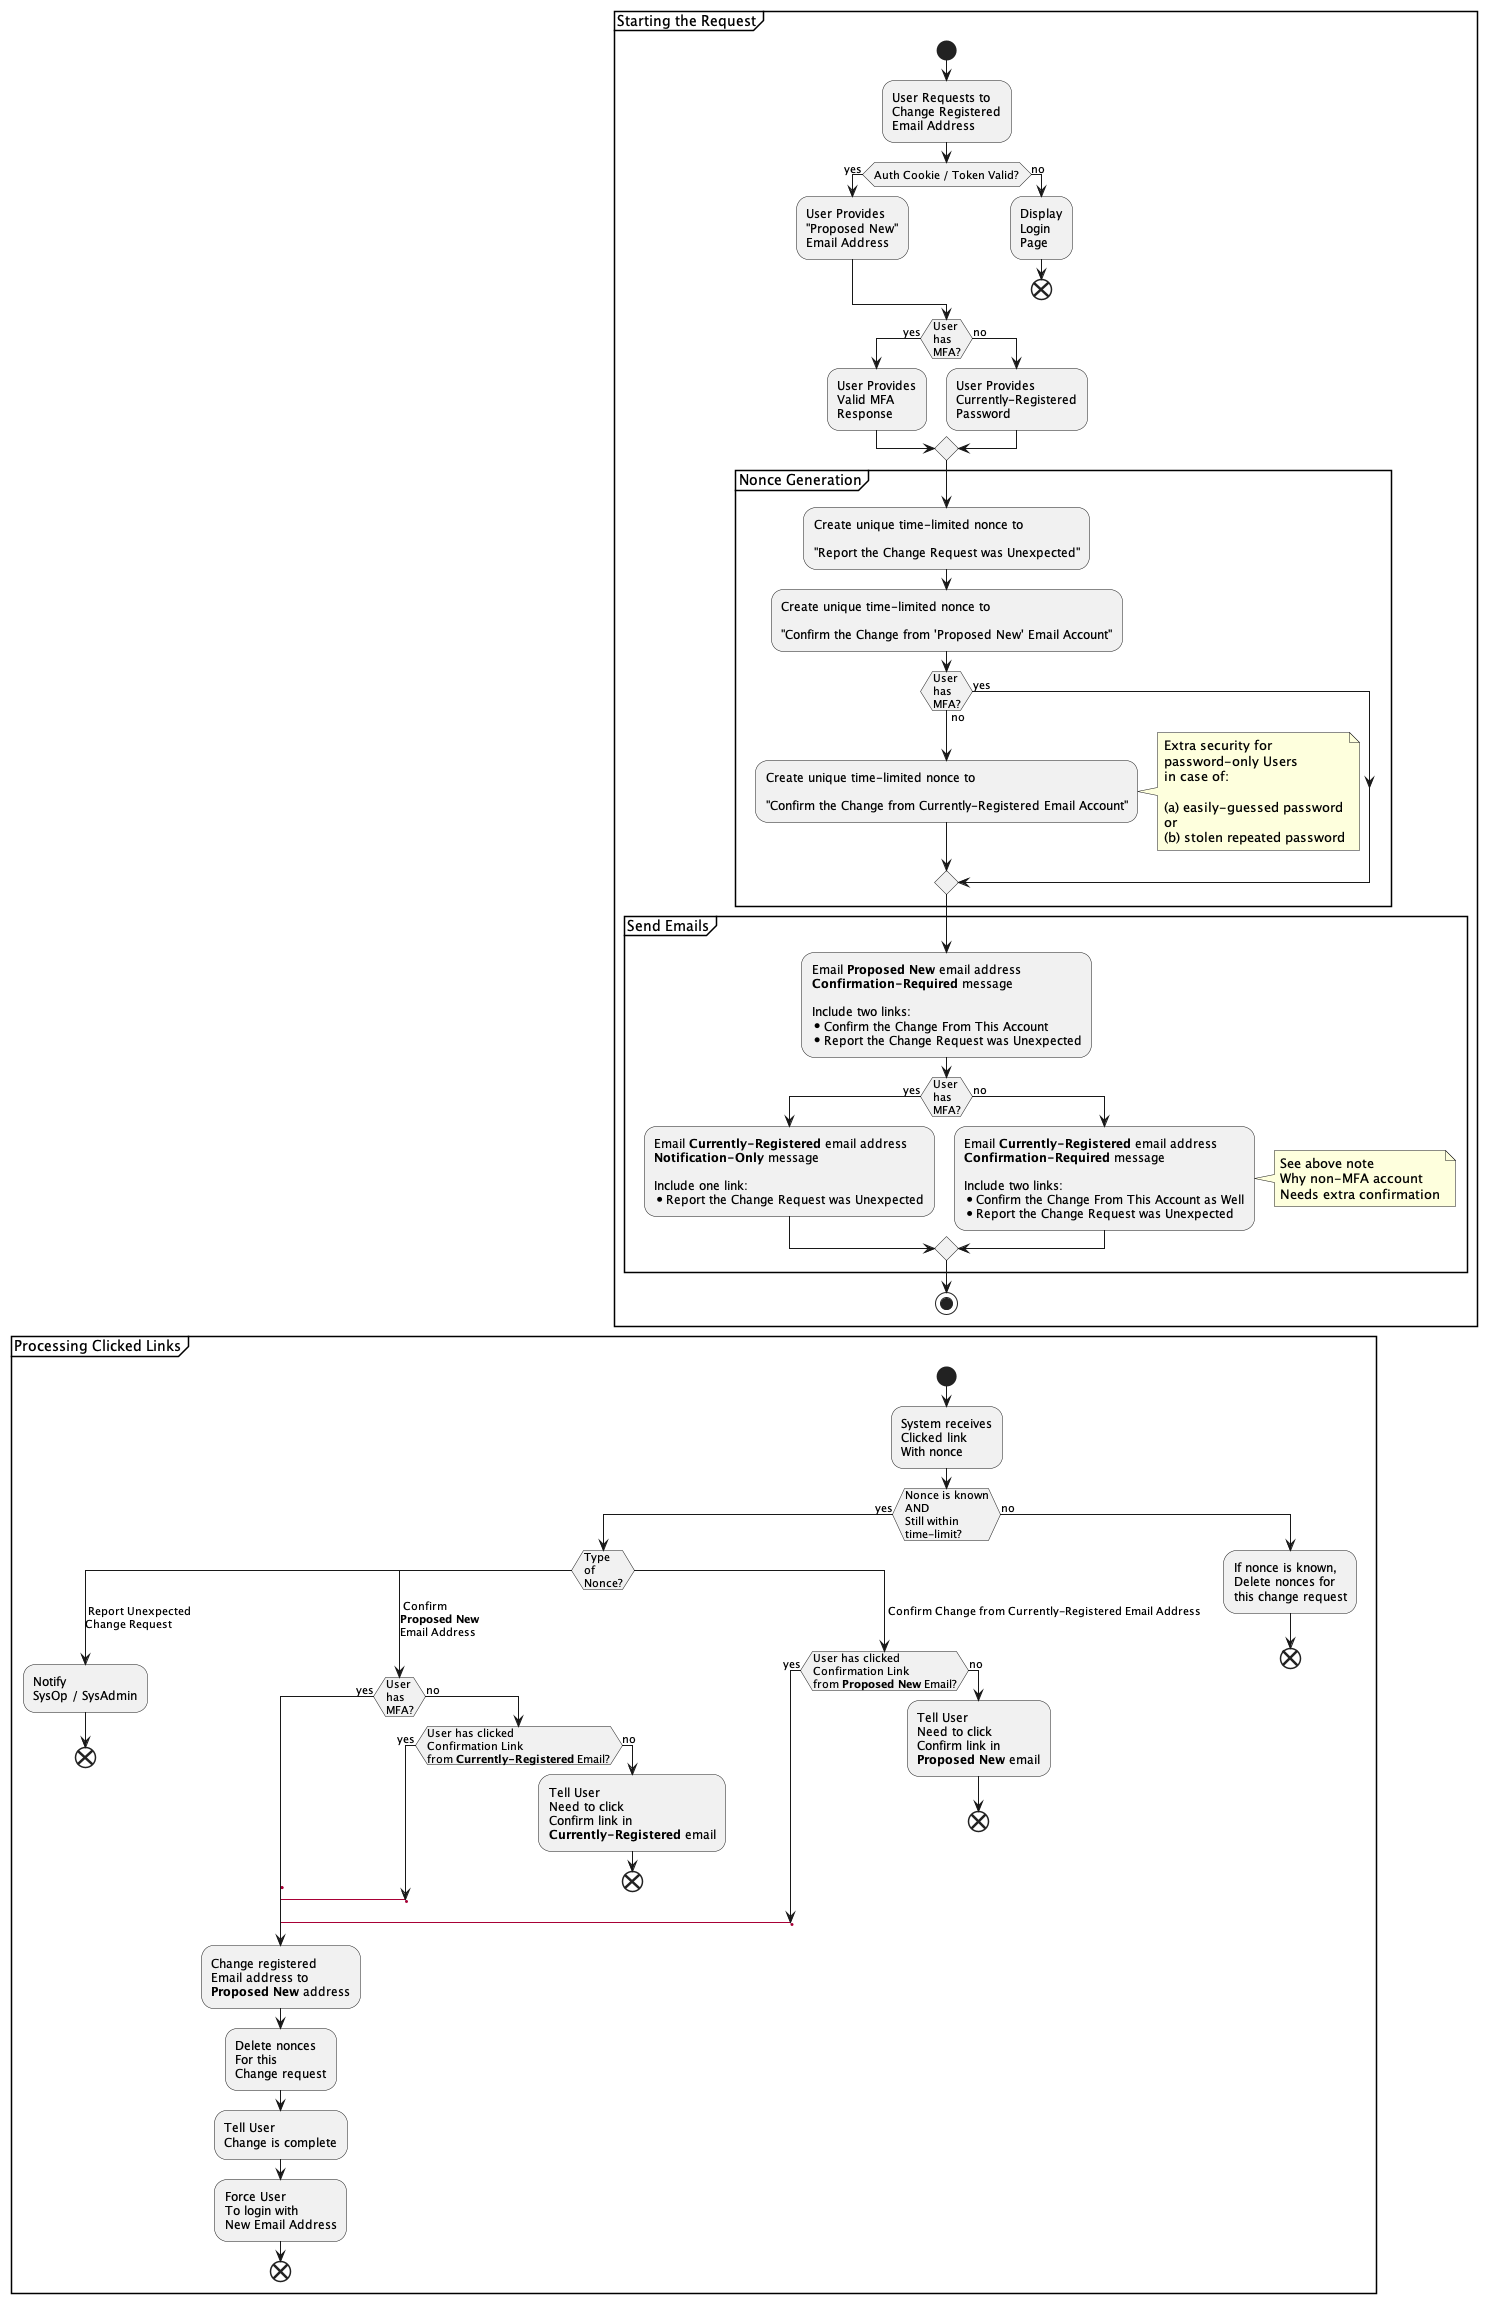

The diagram above was rendered by PlantUML. Its source (embedded in the PNG):
@startuml
group Starting the Request
    start
    :User Requests to\nChange Registered\nEmail Address;

    if (Auth Cookie / Token Valid?) then (yes)
    :User Provides\n"Proposed New"\nEmail Address;
    else (no)
    :Display\nLogin\nPage;
    end
    endif

    if (User\nhas\nMFA?) then (yes)
        :User Provides\nValid MFA\nResponse;
    else (no)
        :User Provides\nCurrently-Registered\nPassword;
    endif

    partition "Nonce Generation" {
        :Create unique time-limited nonce to\n\n"Report the Change Request was Unexpected";
        :Create unique time-limited nonce to\n\n"Confirm the Change from 'Proposed New' Email Account";
        
        if (User\nhas\nMFA?) then (yes)
        else (no)
            :Create unique time-limited nonce to\n\n"Confirm the Change from Currently-Registered Email Account";
            note right
                Extra security for 
                password-only Users 
                in case of:
                
                (a) easily-guessed password
                or
                (b) stolen repeated password
            end note
        endif
    }
    partition "Send Emails" {
        :Email **Proposed New** email address 
        **Confirmation-Required** message

        Include two links:
        * Confirm the Change From This Account
        * Report the Change Request was Unexpected;

        if (User\nhas\nMFA?) then (yes)
            :Email **Currently-Registered** email address
            **Notification-Only** message
            
            Include one link:
            * Report the Change Request was Unexpected;
        else (no)
            :Email **Currently-Registered** email address 
            **Confirmation-Required** message

            Include two links:
            * Confirm the Change From This Account as Well
            * Report the Change Request was Unexpected;

            note right
                See above note
                Why non-MFA account
                Needs extra confirmation
            end note
        endif
    }
    stop
end group

group "Processing Clicked Links"
    start
    :System receives
    Clicked link
    With nonce;
    if (Nonce is known\nAND\nStill within\ntime-limit?) then (yes)
        switch (Type\nof\nNonce?)
        case ( Report Unexpected\nChange Request )
            :Notify
            SysOp / SysAdmin;
            end
        case ( Confirm\n**Proposed New**\nEmail Address )
            if (User\nhas\nMFA?) then (yes)
                label sp_lab5
                label sp_lab4
                label sp_lab3
                label sp_lab2
                label sp_lab1
                label sp_lab0
                'real label
                label complete_change
                :Change registered
                Email address to
                **Proposed New** address;
                :Delete nonces
                For this
                Change request;
                :Tell User
                Change is complete;
                :Force User
                To login with
                New Email Address;
                end
            else (no)
                if (User has clicked\nConfirmation Link\nfrom **Currently-Registered** Email?) then (yes)
                    label sp_lab10
                    label sp_lab11
                    label sp_lab12
                    label sp_lab13
                    goto sp_lab0
                else (no)
                    :Tell User
                    Need to click
                    Confirm link in
                    **Currently-Registered** email;
                    end
                endif
            endif
        case ( Confirm Change from Currently-Registered Email Address )
            if (User has clicked\nConfirmation Link\nfrom **Proposed New** Email?) then (yes)
                label sp_lab20
                label sp_lab21
                label sp_lab22
                label sp_lab23
                label sp_lab24
                label sp_lab25
                label sp_lab26
                goto sp_lab0
            else (no)
                :Tell User
                Need to click
                Confirm link in
                **Proposed New** email;
                end
            endif
        endswitch
    else (no)
        :If nonce is known,
        Delete nonces for
        this change request;
        end
    endif
end group
@enduml